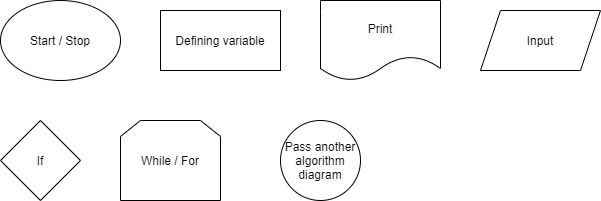

The diagram above was exported from draw.io. Its source (the exported page's mxGraphModel, read from the mxfile embedded in the PNG):
<mxGraphModel dx="1024" dy="592" grid="1" gridSize="10" guides="1" tooltips="1" connect="1" arrows="1" fold="1" page="1" pageScale="1" pageWidth="850" pageHeight="1100" math="0" shadow="0">
  <root>
    <mxCell id="0" />
    <mxCell id="1" parent="0" />
    <mxCell id="1tzrHjAuhXA-FXGlvjMw-1" value="Start / Stop" style="ellipse;whiteSpace=wrap;html=1;" vertex="1" parent="1">
      <mxGeometry x="120" y="80" width="120" height="80" as="geometry" />
    </mxCell>
    <mxCell id="1tzrHjAuhXA-FXGlvjMw-2" value="Defining variable" style="rounded=0;whiteSpace=wrap;html=1;" vertex="1" parent="1">
      <mxGeometry x="280" y="90" width="120" height="60" as="geometry" />
    </mxCell>
    <mxCell id="1tzrHjAuhXA-FXGlvjMw-3" value="Print" style="shape=document;whiteSpace=wrap;html=1;boundedLbl=1;" vertex="1" parent="1">
      <mxGeometry x="440" y="80" width="120" height="80" as="geometry" />
    </mxCell>
    <mxCell id="1tzrHjAuhXA-FXGlvjMw-4" value="Input" style="shape=parallelogram;perimeter=parallelogramPerimeter;whiteSpace=wrap;html=1;fixedSize=1;" vertex="1" parent="1">
      <mxGeometry x="600" y="90" width="120" height="60" as="geometry" />
    </mxCell>
    <mxCell id="1tzrHjAuhXA-FXGlvjMw-5" value="If" style="rhombus;whiteSpace=wrap;html=1;" vertex="1" parent="1">
      <mxGeometry x="120" y="200" width="80" height="80" as="geometry" />
    </mxCell>
    <mxCell id="1tzrHjAuhXA-FXGlvjMw-6" value="While / For" style="shape=loopLimit;whiteSpace=wrap;html=1;" vertex="1" parent="1">
      <mxGeometry x="240" y="200" width="100" height="80" as="geometry" />
    </mxCell>
    <mxCell id="1tzrHjAuhXA-FXGlvjMw-7" value="Pass another algorithm diagram" style="ellipse;whiteSpace=wrap;html=1;aspect=fixed;" vertex="1" parent="1">
      <mxGeometry x="400" y="200" width="80" height="80" as="geometry" />
    </mxCell>
  </root>
</mxGraphModel>